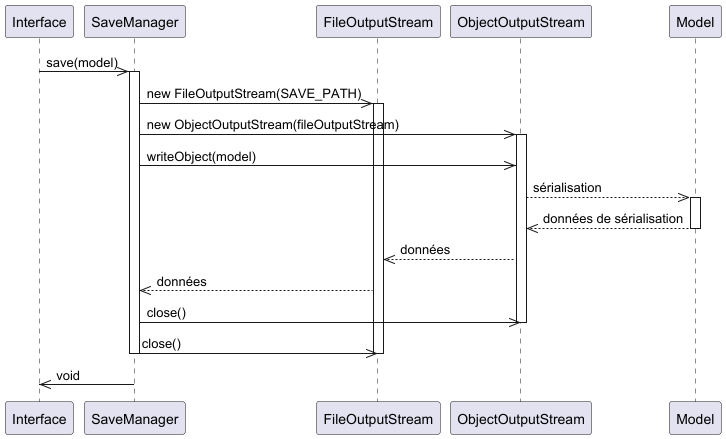

The diagram above was rendered by PlantUML. Its source (embedded in the PNG):
@startuml
    Interface->>SaveManager: save(model)
    activate SaveManager

    SaveManager->>FileOutputStream: new FileOutputStream(SAVE_PATH)
    activate FileOutputStream

    SaveManager->>ObjectOutputStream: new ObjectOutputStream(fileOutputStream)
    activate ObjectOutputStream

    SaveManager->>ObjectOutputStream: writeObject(model)
    ObjectOutputStream-->>Model: sérialisation
    activate Model
    Model-->>ObjectOutputStream: données de sérialisation
    deactivate Model

    ObjectOutputStream-->>FileOutputStream: données
    FileOutputStream-->>SaveManager: données

    SaveManager->>ObjectOutputStream: close()
    deactivate ObjectOutputStream
    SaveManager->>FileOutputStream: close()
    deactivate FileOutputStream

    deactivate SaveManager
    SaveManager->>Interface : void
@enduml